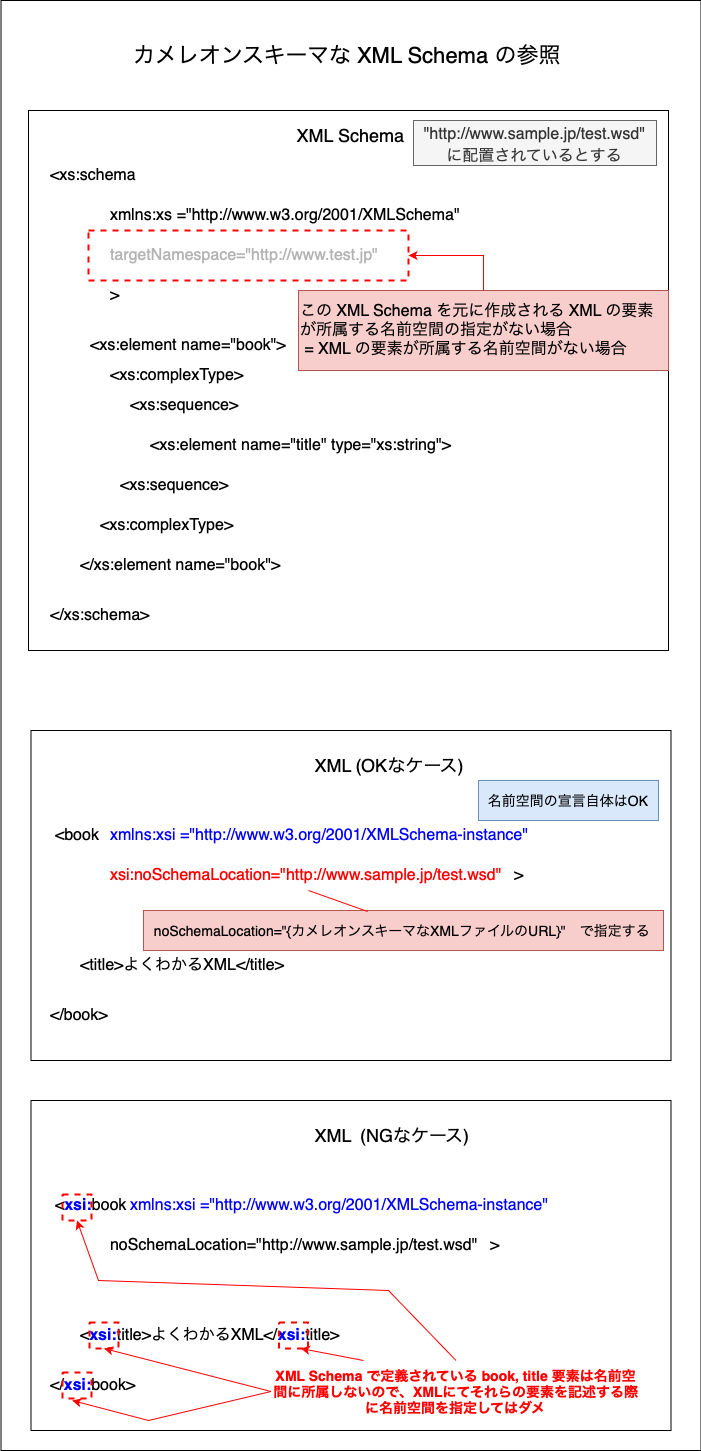

The diagram above was exported from draw.io. Its source (the exported page's mxGraphModel, read from the mxfile embedded in the PNG):
<mxGraphModel dx="46" dy="-454" grid="1" gridSize="10" guides="1" tooltips="1" connect="1" arrows="1" fold="1" page="1" pageScale="1" pageWidth="827" pageHeight="1169" math="0" shadow="0">
  <root>
    <mxCell id="0" />
    <mxCell id="1" parent="0" />
    <mxCell id="rOWTzkm1CTcCz2q7Vmn_-1" value="" style="rounded=0;whiteSpace=wrap;html=1;" parent="1" vertex="1">
      <mxGeometry x="872.5" y="1300" width="700" height="1450" as="geometry" />
    </mxCell>
    <mxCell id="rOWTzkm1CTcCz2q7Vmn_-2" value="カメレオンスキーマな XML Schema の参照" style="text;html=1;align=center;verticalAlign=middle;whiteSpace=wrap;rounded=0;fontSize=22;" parent="1" vertex="1">
      <mxGeometry x="960" y="1320" width="520" height="70" as="geometry" />
    </mxCell>
    <mxCell id="rOWTzkm1CTcCz2q7Vmn_-3" value="" style="rounded=0;whiteSpace=wrap;html=1;" parent="1" vertex="1">
      <mxGeometry x="900" y="1410" width="640" height="540" as="geometry" />
    </mxCell>
    <mxCell id="rOWTzkm1CTcCz2q7Vmn_-5" value="XML Schema" style="text;html=1;align=center;verticalAlign=middle;whiteSpace=wrap;rounded=0;fontSize=18;" parent="1" vertex="1">
      <mxGeometry x="1160" y="1420" width="125" height="30" as="geometry" />
    </mxCell>
    <mxCell id="rOWTzkm1CTcCz2q7Vmn_-7" value="&amp;lt;xs:schema" style="text;html=1;align=left;verticalAlign=middle;whiteSpace=wrap;rounded=0;fontSize=16;" parent="1" vertex="1">
      <mxGeometry x="920" y="1460" width="95" height="30" as="geometry" />
    </mxCell>
    <mxCell id="rOWTzkm1CTcCz2q7Vmn_-8" value="&amp;lt;/xs:schema&amp;gt;" style="text;html=1;align=left;verticalAlign=middle;whiteSpace=wrap;rounded=0;fontSize=16;" parent="1" vertex="1">
      <mxGeometry x="920" y="1900" width="115" height="30" as="geometry" />
    </mxCell>
    <mxCell id="rOWTzkm1CTcCz2q7Vmn_-9" value="xmlns:xs =&quot;http://www.w3.org/2001/XMLSchema&quot;&amp;nbsp;" style="text;html=1;align=left;verticalAlign=middle;whiteSpace=wrap;rounded=0;fontSize=16;fontColor=#000000;" parent="1" vertex="1">
      <mxGeometry x="980" y="1500" width="370" height="30" as="geometry" />
    </mxCell>
    <mxCell id="id3cVfyu9EJ94IoI-GAi-24" value="targetNamespace=&quot;http://www.test.jp&quot;&amp;nbsp;" style="text;html=1;align=left;verticalAlign=middle;whiteSpace=wrap;rounded=0;fontSize=16;fontColor=#B3B3B3;" parent="1" vertex="1">
      <mxGeometry x="980" y="1540" width="280" height="30" as="geometry" />
    </mxCell>
    <mxCell id="id3cVfyu9EJ94IoI-GAi-25" value="&lt;font&gt;&amp;gt;&lt;/font&gt;" style="text;html=1;align=left;verticalAlign=middle;whiteSpace=wrap;rounded=0;fontSize=16;fontColor=#000000;" parent="1" vertex="1">
      <mxGeometry x="980" y="1580" width="240" height="30" as="geometry" />
    </mxCell>
    <mxCell id="id3cVfyu9EJ94IoI-GAi-28" value="&amp;lt;xs:element name=&quot;book&quot;&amp;gt;" style="text;html=1;align=left;verticalAlign=middle;whiteSpace=wrap;rounded=0;fontSize=16;fontColor=#000000;" parent="1" vertex="1">
      <mxGeometry x="960" y="1630" width="370" height="30" as="geometry" />
    </mxCell>
    <mxCell id="id3cVfyu9EJ94IoI-GAi-29" value="&amp;lt;/xs:element name=&quot;book&quot;&amp;gt;" style="text;html=1;align=left;verticalAlign=middle;whiteSpace=wrap;rounded=0;fontSize=16;fontColor=#000000;" parent="1" vertex="1">
      <mxGeometry x="950" y="1850" width="210" height="30" as="geometry" />
    </mxCell>
    <mxCell id="id3cVfyu9EJ94IoI-GAi-30" value="&amp;lt;xs:complexType&amp;gt;" style="text;html=1;align=left;verticalAlign=middle;whiteSpace=wrap;rounded=0;fontSize=16;fontColor=#000000;" parent="1" vertex="1">
      <mxGeometry x="980" y="1660" width="370" height="30" as="geometry" />
    </mxCell>
    <mxCell id="id3cVfyu9EJ94IoI-GAi-31" value="&amp;lt;xs:complexType&amp;gt;" style="text;html=1;align=left;verticalAlign=middle;whiteSpace=wrap;rounded=0;fontSize=16;fontColor=#000000;" parent="1" vertex="1">
      <mxGeometry x="970" y="1810" width="370" height="30" as="geometry" />
    </mxCell>
    <mxCell id="id3cVfyu9EJ94IoI-GAi-32" value="&amp;lt;xs:sequence&amp;gt;" style="text;html=1;align=left;verticalAlign=middle;whiteSpace=wrap;rounded=0;fontSize=16;fontColor=#000000;" parent="1" vertex="1">
      <mxGeometry x="1000" y="1690" width="370" height="30" as="geometry" />
    </mxCell>
    <mxCell id="id3cVfyu9EJ94IoI-GAi-33" value="&amp;lt;xs:sequence&amp;gt;" style="text;html=1;align=left;verticalAlign=middle;whiteSpace=wrap;rounded=0;fontSize=16;fontColor=#000000;" parent="1" vertex="1">
      <mxGeometry x="990" y="1770" width="370" height="30" as="geometry" />
    </mxCell>
    <mxCell id="id3cVfyu9EJ94IoI-GAi-35" value="&amp;lt;xs:element name=&quot;title&quot; type=&quot;xs:string&quot;&amp;gt;" style="text;html=1;align=left;verticalAlign=middle;whiteSpace=wrap;rounded=0;fontSize=16;fontColor=#000000;" parent="1" vertex="1">
      <mxGeometry x="1020" y="1730" width="370" height="30" as="geometry" />
    </mxCell>
    <mxCell id="YoT7dIekB7aLRSYIDVAd-58" value="" style="rounded=0;whiteSpace=wrap;html=1;fillColor=none;dashed=1;strokeColor=#FF0000;strokeWidth=2;" vertex="1" parent="1">
      <mxGeometry x="960" y="1530" width="320" height="50" as="geometry" />
    </mxCell>
    <mxCell id="YoT7dIekB7aLRSYIDVAd-59" value="この XML Schema を元に作成される XML の要素が所属する名前空間の指定がない場合&lt;div&gt;&amp;nbsp;= XML の要素が所属する名前空間がない場合&lt;/div&gt;" style="text;html=1;align=left;verticalAlign=middle;whiteSpace=wrap;rounded=0;fontSize=16;fillColor=#f8cecc;strokeColor=#b85450;" vertex="1" parent="1">
      <mxGeometry x="1170" y="1590" width="370" height="80" as="geometry" />
    </mxCell>
    <mxCell id="YoT7dIekB7aLRSYIDVAd-60" value="" style="endArrow=classic;html=1;rounded=0;exitX=0.5;exitY=0;exitDx=0;exitDy=0;entryX=1;entryY=0.5;entryDx=0;entryDy=0;strokeColor=#FF0000;" edge="1" parent="1" source="YoT7dIekB7aLRSYIDVAd-59" target="YoT7dIekB7aLRSYIDVAd-58">
      <mxGeometry width="50" height="50" relative="1" as="geometry">
        <mxPoint x="1180" y="1770" as="sourcePoint" />
        <mxPoint x="1230" y="1720" as="targetPoint" />
        <Array as="points">
          <mxPoint x="1355" y="1555" />
        </Array>
      </mxGeometry>
    </mxCell>
    <mxCell id="YoT7dIekB7aLRSYIDVAd-61" value="" style="rounded=0;whiteSpace=wrap;html=1;" vertex="1" parent="1">
      <mxGeometry x="902.5" y="2030" width="640" height="330" as="geometry" />
    </mxCell>
    <mxCell id="YoT7dIekB7aLRSYIDVAd-62" value="&amp;lt;book" style="text;html=1;align=left;verticalAlign=middle;whiteSpace=wrap;rounded=0;fontSize=16;" vertex="1" parent="1">
      <mxGeometry x="925" y="2120" width="95" height="30" as="geometry" />
    </mxCell>
    <mxCell id="YoT7dIekB7aLRSYIDVAd-63" value="XML" style="text;html=1;align=center;verticalAlign=middle;whiteSpace=wrap;rounded=0;fontSize=18;" vertex="1" parent="1">
      <mxGeometry x="1142.5" y="2050" width="125" height="30" as="geometry" />
    </mxCell>
    <mxCell id="YoT7dIekB7aLRSYIDVAd-64" value="&lt;font&gt;&amp;gt;&lt;/font&gt;" style="text;html=1;align=left;verticalAlign=middle;whiteSpace=wrap;rounded=0;fontSize=16;fontColor=#000000;" vertex="1" parent="1">
      <mxGeometry x="1384" y="2160" width="20" height="30" as="geometry" />
    </mxCell>
    <mxCell id="YoT7dIekB7aLRSYIDVAd-65" value="xmlns:xsi =&quot;http://www.w3.org/2001/XMLSchema-instance&quot;&amp;nbsp;" style="text;html=1;align=left;verticalAlign=middle;whiteSpace=wrap;rounded=0;fontSize=16;fontColor=#0000FF;" vertex="1" parent="1">
      <mxGeometry x="980" y="2120" width="440" height="30" as="geometry" />
    </mxCell>
    <mxCell id="YoT7dIekB7aLRSYIDVAd-66" value="&amp;lt;/book&amp;gt;" style="text;html=1;align=left;verticalAlign=middle;whiteSpace=wrap;rounded=0;fontSize=16;" vertex="1" parent="1">
      <mxGeometry x="920" y="2300" width="95" height="30" as="geometry" />
    </mxCell>
    <mxCell id="YoT7dIekB7aLRSYIDVAd-67" value="xsi:noSchemaLocation=&quot;http://www.sample.jp/test.wsd&quot;&amp;nbsp;" style="text;html=1;align=left;verticalAlign=middle;whiteSpace=wrap;rounded=0;fontSize=16;fontColor=#FF0000;" vertex="1" parent="1">
      <mxGeometry x="980" y="2160" width="400" height="30" as="geometry" />
    </mxCell>
    <mxCell id="YoT7dIekB7aLRSYIDVAd-68" value="&amp;lt;title&amp;gt;よくわかるXML&amp;lt;/title&amp;gt;" style="text;html=1;align=left;verticalAlign=middle;whiteSpace=wrap;rounded=0;fontSize=16;" vertex="1" parent="1">
      <mxGeometry x="950" y="2250" width="221" height="30" as="geometry" />
    </mxCell>
    <mxCell id="YoT7dIekB7aLRSYIDVAd-70" value="名前空間の宣言自体はOK" style="text;html=1;align=center;verticalAlign=middle;whiteSpace=wrap;rounded=0;fontSize=14;fillColor=#dae8fc;strokeColor=#6c8ebf;" vertex="1" parent="1">
      <mxGeometry x="1350" y="2080" width="180" height="40" as="geometry" />
    </mxCell>
    <mxCell id="YoT7dIekB7aLRSYIDVAd-71" value="noSchemaLocation=&quot;{カメレオンスキーマなXMLファイルのURL}&quot;　で指定する" style="text;html=1;align=center;verticalAlign=middle;whiteSpace=wrap;rounded=0;fontSize=14;fillColor=#f8cecc;strokeColor=#b85450;" vertex="1" parent="1">
      <mxGeometry x="1015" y="2210" width="520" height="40" as="geometry" />
    </mxCell>
    <mxCell id="YoT7dIekB7aLRSYIDVAd-72" value="" style="rounded=0;whiteSpace=wrap;html=1;" vertex="1" parent="1">
      <mxGeometry x="902.5" y="2400" width="640" height="330" as="geometry" />
    </mxCell>
    <mxCell id="YoT7dIekB7aLRSYIDVAd-73" value="&amp;lt;&lt;font color=&quot;#0000ff&quot;&gt;&lt;b&gt;xsi:&lt;/b&gt;&lt;/font&gt;book" style="text;html=1;align=left;verticalAlign=middle;whiteSpace=wrap;rounded=0;fontSize=16;" vertex="1" parent="1">
      <mxGeometry x="925" y="2490" width="95" height="30" as="geometry" />
    </mxCell>
    <mxCell id="YoT7dIekB7aLRSYIDVAd-74" value="XML" style="text;html=1;align=center;verticalAlign=middle;whiteSpace=wrap;rounded=0;fontSize=18;" vertex="1" parent="1">
      <mxGeometry x="1142.5" y="2420" width="125" height="30" as="geometry" />
    </mxCell>
    <mxCell id="YoT7dIekB7aLRSYIDVAd-75" value="&lt;font&gt;&amp;gt;&lt;/font&gt;" style="text;html=1;align=left;verticalAlign=middle;whiteSpace=wrap;rounded=0;fontSize=16;fontColor=#000000;" vertex="1" parent="1">
      <mxGeometry x="1360" y="2530" width="20" height="30" as="geometry" />
    </mxCell>
    <mxCell id="YoT7dIekB7aLRSYIDVAd-76" value="xmlns:xsi =&quot;http://www.w3.org/2001/XMLSchema-instance&quot;&amp;nbsp;" style="text;html=1;align=left;verticalAlign=middle;whiteSpace=wrap;rounded=0;fontSize=16;fontColor=#0000FF;" vertex="1" parent="1">
      <mxGeometry x="1000" y="2490" width="440" height="30" as="geometry" />
    </mxCell>
    <mxCell id="YoT7dIekB7aLRSYIDVAd-77" value="&amp;lt;/&lt;b&gt;&lt;font color=&quot;#0000ff&quot;&gt;xsi:&lt;/font&gt;&lt;/b&gt;book&amp;gt;" style="text;html=1;align=left;verticalAlign=middle;whiteSpace=wrap;rounded=0;fontSize=16;" vertex="1" parent="1">
      <mxGeometry x="920" y="2670" width="95" height="30" as="geometry" />
    </mxCell>
    <mxCell id="YoT7dIekB7aLRSYIDVAd-78" value="noSchemaLocation=&quot;http://www.sample.jp/test.wsd&quot;&amp;nbsp;" style="text;html=1;align=left;verticalAlign=middle;whiteSpace=wrap;rounded=0;fontSize=16;fontColor=#000000;" vertex="1" parent="1">
      <mxGeometry x="980" y="2530" width="440" height="30" as="geometry" />
    </mxCell>
    <mxCell id="YoT7dIekB7aLRSYIDVAd-79" value="&amp;lt;&lt;b&gt;&lt;font color=&quot;#0000ff&quot;&gt;xsi:&lt;/font&gt;&lt;/b&gt;title&amp;gt;よくわかるXML&amp;lt;/&lt;b&gt;&lt;font color=&quot;#0000ff&quot;&gt;xsi:&lt;/font&gt;&lt;/b&gt;title&amp;gt;" style="text;html=1;align=left;verticalAlign=middle;whiteSpace=wrap;rounded=0;fontSize=16;" vertex="1" parent="1">
      <mxGeometry x="950" y="2620" width="310" height="30" as="geometry" />
    </mxCell>
    <mxCell id="YoT7dIekB7aLRSYIDVAd-82" value="(OKなケース)" style="text;html=1;align=center;verticalAlign=middle;whiteSpace=wrap;rounded=0;fontSize=18;" vertex="1" parent="1">
      <mxGeometry x="1220" y="2050" width="125" height="30" as="geometry" />
    </mxCell>
    <mxCell id="YoT7dIekB7aLRSYIDVAd-83" value="(NGなケース)" style="text;html=1;align=center;verticalAlign=middle;whiteSpace=wrap;rounded=0;fontSize=18;" vertex="1" parent="1">
      <mxGeometry x="1225" y="2420" width="125" height="30" as="geometry" />
    </mxCell>
    <mxCell id="YoT7dIekB7aLRSYIDVAd-86" value="" style="endArrow=none;html=1;rounded=0;strokeColor=#FF0000;exitX=0.5;exitY=1;exitDx=0;exitDy=0;entryX=0.431;entryY=0.025;entryDx=0;entryDy=0;entryPerimeter=0;" edge="1" parent="1" source="YoT7dIekB7aLRSYIDVAd-67" target="YoT7dIekB7aLRSYIDVAd-71">
      <mxGeometry width="50" height="50" relative="1" as="geometry">
        <mxPoint x="1280" y="2390" as="sourcePoint" />
        <mxPoint x="1330" y="2340" as="targetPoint" />
      </mxGeometry>
    </mxCell>
    <mxCell id="YoT7dIekB7aLRSYIDVAd-87" value="" style="rounded=0;whiteSpace=wrap;html=1;fillColor=none;dashed=1;strokeColor=#FF0000;strokeWidth=2;" vertex="1" parent="1">
      <mxGeometry x="934" y="2494" width="29" height="26" as="geometry" />
    </mxCell>
    <mxCell id="YoT7dIekB7aLRSYIDVAd-88" value="" style="rounded=0;whiteSpace=wrap;html=1;fillColor=none;dashed=1;strokeColor=#FF0000;strokeWidth=2;" vertex="1" parent="1">
      <mxGeometry x="934" y="2672" width="29" height="26" as="geometry" />
    </mxCell>
    <mxCell id="YoT7dIekB7aLRSYIDVAd-89" value="" style="rounded=0;whiteSpace=wrap;html=1;fillColor=none;dashed=1;strokeColor=#FF0000;strokeWidth=2;" vertex="1" parent="1">
      <mxGeometry x="961" y="2622" width="29" height="26" as="geometry" />
    </mxCell>
    <mxCell id="YoT7dIekB7aLRSYIDVAd-90" value="" style="rounded=0;whiteSpace=wrap;html=1;fillColor=none;dashed=1;strokeColor=#FF0000;strokeWidth=2;" vertex="1" parent="1">
      <mxGeometry x="1150.5" y="2622" width="29" height="26" as="geometry" />
    </mxCell>
    <mxCell id="YoT7dIekB7aLRSYIDVAd-91" value="XML Schema で定義されている book, title 要素は名前空間に所属しないので、XMLにてそれらの要素を記述する際に名前空間を指定してはダメ" style="text;html=1;align=center;verticalAlign=middle;whiteSpace=wrap;rounded=0;fontSize=14;fontColor=#FF0000;fontStyle=1" vertex="1" parent="1">
      <mxGeometry x="1142.5" y="2660" width="370" height="62" as="geometry" />
    </mxCell>
    <mxCell id="YoT7dIekB7aLRSYIDVAd-95" value="" style="endArrow=classic;html=1;rounded=0;exitX=0;exitY=0.5;exitDx=0;exitDy=0;entryX=0.5;entryY=1;entryDx=0;entryDy=0;strokeColor=#FF0000;" edge="1" parent="1" source="YoT7dIekB7aLRSYIDVAd-91" target="YoT7dIekB7aLRSYIDVAd-89">
      <mxGeometry width="50" height="50" relative="1" as="geometry">
        <mxPoint x="1150" y="2580" as="sourcePoint" />
        <mxPoint x="1200" y="2530" as="targetPoint" />
      </mxGeometry>
    </mxCell>
    <mxCell id="YoT7dIekB7aLRSYIDVAd-96" value="" style="endArrow=classic;html=1;rounded=0;exitX=0;exitY=0.5;exitDx=0;exitDy=0;entryX=0.25;entryY=1;entryDx=0;entryDy=0;strokeColor=#FF0000;" edge="1" parent="1" source="YoT7dIekB7aLRSYIDVAd-91" target="YoT7dIekB7aLRSYIDVAd-77">
      <mxGeometry width="50" height="50" relative="1" as="geometry">
        <mxPoint x="1153" y="2701" as="sourcePoint" />
        <mxPoint x="986" y="2658" as="targetPoint" />
        <Array as="points">
          <mxPoint x="1020" y="2720" />
        </Array>
      </mxGeometry>
    </mxCell>
    <mxCell id="YoT7dIekB7aLRSYIDVAd-97" value="" style="endArrow=classic;html=1;rounded=0;exitX=0.25;exitY=0;exitDx=0;exitDy=0;entryX=0.75;entryY=1;entryDx=0;entryDy=0;strokeColor=#FF0000;" edge="1" parent="1" source="YoT7dIekB7aLRSYIDVAd-91" target="YoT7dIekB7aLRSYIDVAd-90">
      <mxGeometry width="50" height="50" relative="1" as="geometry">
        <mxPoint x="1153" y="2701" as="sourcePoint" />
        <mxPoint x="986" y="2658" as="targetPoint" />
      </mxGeometry>
    </mxCell>
    <mxCell id="YoT7dIekB7aLRSYIDVAd-98" value="" style="endArrow=classic;html=1;rounded=0;exitX=0.5;exitY=0;exitDx=0;exitDy=0;entryX=0.5;entryY=1;entryDx=0;entryDy=0;strokeColor=#FF0000;" edge="1" parent="1" source="YoT7dIekB7aLRSYIDVAd-91" target="YoT7dIekB7aLRSYIDVAd-87">
      <mxGeometry width="50" height="50" relative="1" as="geometry">
        <mxPoint x="1245" y="2670" as="sourcePoint" />
        <mxPoint x="1182" y="2658" as="targetPoint" />
        <Array as="points">
          <mxPoint x="1260" y="2590" />
          <mxPoint x="970" y="2580" />
        </Array>
      </mxGeometry>
    </mxCell>
    <mxCell id="YoT7dIekB7aLRSYIDVAd-99" value="&lt;span style=&quot;font-size: 16px;&quot;&gt;&quot;http://www.sample.jp/test.wsd&quot; に配置されているとする&lt;/span&gt;" style="text;html=1;align=center;verticalAlign=middle;whiteSpace=wrap;rounded=0;fontSize=18;fillColor=#f5f5f5;fontColor=#333333;strokeColor=#666666;" vertex="1" parent="1">
      <mxGeometry x="1285" y="1420" width="243" height="45" as="geometry" />
    </mxCell>
  </root>
</mxGraphModel>